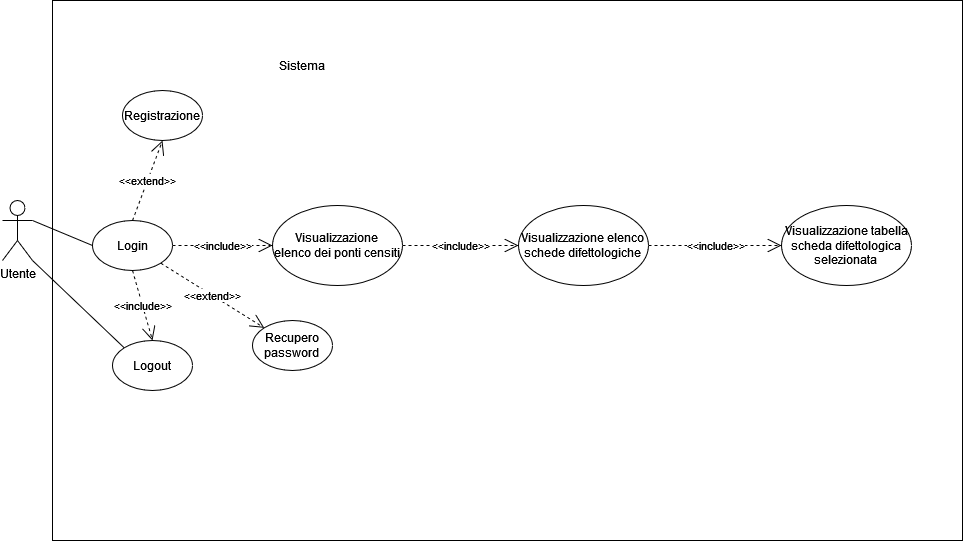

The diagram above was exported from draw.io. Its source (the exported page's mxGraphModel, read from the mxfile embedded in the PNG):
<mxGraphModel dx="1290" dy="558" grid="1" gridSize="10" guides="1" tooltips="1" connect="1" arrows="1" fold="1" page="1" pageScale="1" pageWidth="827" pageHeight="1169" math="0" shadow="0">
  <root>
    <mxCell id="0" />
    <mxCell id="1" parent="0" />
    <mxCell id="xNjNciee7jOgvN7jqE_8-21" value="" style="rounded=0;whiteSpace=wrap;html=1;" parent="1" vertex="1">
      <mxGeometry x="120" y="20" width="910" height="540" as="geometry" />
    </mxCell>
    <mxCell id="xNjNciee7jOgvN7jqE_8-1" value="Utente" style="shape=umlActor;verticalLabelPosition=bottom;verticalAlign=top;html=1;" parent="1" vertex="1">
      <mxGeometry x="70" y="220" width="30" height="60" as="geometry" />
    </mxCell>
    <mxCell id="xNjNciee7jOgvN7jqE_8-2" value="&lt;div&gt;Login&lt;/div&gt;" style="ellipse;whiteSpace=wrap;html=1;movable=1;resizable=1;rotatable=1;deletable=1;editable=1;locked=0;connectable=1;" parent="1" vertex="1">
      <mxGeometry x="160" y="240" width="80" height="50" as="geometry" />
    </mxCell>
    <mxCell id="xNjNciee7jOgvN7jqE_8-3" value="&lt;div&gt;Logout&lt;/div&gt;" style="ellipse;whiteSpace=wrap;html=1;" parent="1" vertex="1">
      <mxGeometry x="180" y="360" width="80" height="50" as="geometry" />
    </mxCell>
    <mxCell id="xNjNciee7jOgvN7jqE_8-4" value="&lt;div&gt;Visualizzazione&lt;/div&gt;&lt;div&gt;elenco dei ponti censiti&lt;br&gt;&lt;/div&gt;" style="ellipse;whiteSpace=wrap;html=1;" parent="1" vertex="1">
      <mxGeometry x="340" y="225" width="130" height="80" as="geometry" />
    </mxCell>
    <mxCell id="xNjNciee7jOgvN7jqE_8-13" value="&lt;div&gt;Visualizzazione elenco&lt;br&gt;&lt;/div&gt;&lt;div&gt;schede difettologiche&lt;br&gt;&lt;/div&gt;" style="ellipse;whiteSpace=wrap;html=1;" parent="1" vertex="1">
      <mxGeometry x="586" y="225" width="130" height="80" as="geometry" />
    </mxCell>
    <mxCell id="xNjNciee7jOgvN7jqE_8-14" value="&lt;div&gt;Visualizzazione tabella scheda difettologica&lt;/div&gt;&lt;div&gt;selezionata&lt;br&gt;&lt;/div&gt;" style="ellipse;whiteSpace=wrap;html=1;" parent="1" vertex="1">
      <mxGeometry x="849" y="225" width="130" height="80" as="geometry" />
    </mxCell>
    <mxCell id="xNjNciee7jOgvN7jqE_8-15" value="" style="endArrow=none;html=1;rounded=0;entryX=1;entryY=0.3333333333333333;entryDx=0;entryDy=0;entryPerimeter=0;exitX=0;exitY=0.5;exitDx=0;exitDy=0;" parent="1" source="xNjNciee7jOgvN7jqE_8-2" target="xNjNciee7jOgvN7jqE_8-1" edge="1">
      <mxGeometry width="50" height="50" relative="1" as="geometry">
        <mxPoint x="60" y="440" as="sourcePoint" />
        <mxPoint x="110" y="390" as="targetPoint" />
      </mxGeometry>
    </mxCell>
    <mxCell id="xNjNciee7jOgvN7jqE_8-16" value="" style="endArrow=none;html=1;rounded=0;entryX=1;entryY=1;entryDx=0;entryDy=0;entryPerimeter=0;exitX=0;exitY=0;exitDx=0;exitDy=0;" parent="1" source="xNjNciee7jOgvN7jqE_8-3" target="xNjNciee7jOgvN7jqE_8-1" edge="1">
      <mxGeometry width="50" height="50" relative="1" as="geometry">
        <mxPoint x="170" y="275" as="sourcePoint" />
        <mxPoint x="110" y="250" as="targetPoint" />
      </mxGeometry>
    </mxCell>
    <mxCell id="xNjNciee7jOgvN7jqE_8-17" value="&amp;lt;&amp;lt;include&amp;gt;&amp;gt;" style="endArrow=open;endSize=12;dashed=1;html=1;rounded=0;exitX=0.5;exitY=1;exitDx=0;exitDy=0;entryX=0.5;entryY=0;entryDx=0;entryDy=0;" parent="1" source="xNjNciee7jOgvN7jqE_8-2" target="xNjNciee7jOgvN7jqE_8-3" edge="1">
      <mxGeometry width="160" relative="1" as="geometry">
        <mxPoint x="170" y="480" as="sourcePoint" />
        <mxPoint x="330" y="480" as="targetPoint" />
      </mxGeometry>
    </mxCell>
    <mxCell id="xNjNciee7jOgvN7jqE_8-18" value="&amp;lt;&amp;lt;include&amp;gt;&amp;gt;" style="endArrow=open;endSize=12;dashed=1;html=1;rounded=0;exitX=1;exitY=0.5;exitDx=0;exitDy=0;entryX=0;entryY=0.5;entryDx=0;entryDy=0;" parent="1" source="xNjNciee7jOgvN7jqE_8-2" target="xNjNciee7jOgvN7jqE_8-4" edge="1">
      <mxGeometry width="160" relative="1" as="geometry">
        <mxPoint x="210" y="300" as="sourcePoint" />
        <mxPoint x="230" y="370" as="targetPoint" />
      </mxGeometry>
    </mxCell>
    <mxCell id="xNjNciee7jOgvN7jqE_8-19" value="&amp;lt;&amp;lt;include&amp;gt;&amp;gt;" style="endArrow=open;endSize=12;dashed=1;html=1;rounded=0;exitX=1;exitY=0.5;exitDx=0;exitDy=0;entryX=0;entryY=0.5;entryDx=0;entryDy=0;" parent="1" source="xNjNciee7jOgvN7jqE_8-4" target="xNjNciee7jOgvN7jqE_8-13" edge="1">
      <mxGeometry width="160" relative="1" as="geometry">
        <mxPoint x="250" y="275" as="sourcePoint" />
        <mxPoint x="350" y="275" as="targetPoint" />
      </mxGeometry>
    </mxCell>
    <mxCell id="xNjNciee7jOgvN7jqE_8-20" value="&amp;lt;&amp;lt;include&amp;gt;&amp;gt;" style="endArrow=open;endSize=12;dashed=1;html=1;rounded=0;exitX=1;exitY=0.5;exitDx=0;exitDy=0;entryX=0;entryY=0.5;entryDx=0;entryDy=0;" parent="1" source="xNjNciee7jOgvN7jqE_8-13" target="xNjNciee7jOgvN7jqE_8-14" edge="1">
      <mxGeometry width="160" relative="1" as="geometry">
        <mxPoint x="480" y="275" as="sourcePoint" />
        <mxPoint x="596" y="275" as="targetPoint" />
      </mxGeometry>
    </mxCell>
    <mxCell id="xNjNciee7jOgvN7jqE_8-22" value="Sistema" style="text;html=1;strokeColor=none;fillColor=none;align=center;verticalAlign=middle;whiteSpace=wrap;rounded=0;" parent="1" vertex="1">
      <mxGeometry x="340" y="70" width="60" height="30" as="geometry" />
    </mxCell>
    <mxCell id="jcRtbd6ptjdIqNBT5aTP-1" value="&lt;div&gt;Registrazione&lt;/div&gt;" style="ellipse;whiteSpace=wrap;html=1;movable=1;resizable=1;rotatable=1;deletable=1;editable=1;locked=0;connectable=1;" parent="1" vertex="1">
      <mxGeometry x="190" y="110" width="80" height="50" as="geometry" />
    </mxCell>
    <mxCell id="jcRtbd6ptjdIqNBT5aTP-2" value="&lt;div&gt;Recupero&lt;/div&gt;&lt;div&gt;password&lt;br&gt;&lt;/div&gt;" style="ellipse;whiteSpace=wrap;html=1;movable=1;resizable=1;rotatable=1;deletable=1;editable=1;locked=0;connectable=1;" parent="1" vertex="1">
      <mxGeometry x="320" y="340" width="80" height="50" as="geometry" />
    </mxCell>
    <mxCell id="jcRtbd6ptjdIqNBT5aTP-3" value="&amp;lt;&amp;lt;extend&amp;gt;&amp;gt;" style="endArrow=open;endSize=12;dashed=1;html=1;rounded=0;exitX=0.5;exitY=0;exitDx=0;exitDy=0;entryX=0.5;entryY=1;entryDx=0;entryDy=0;" parent="1" source="xNjNciee7jOgvN7jqE_8-2" target="jcRtbd6ptjdIqNBT5aTP-1" edge="1">
      <mxGeometry width="160" relative="1" as="geometry">
        <mxPoint x="250" y="275" as="sourcePoint" />
        <mxPoint x="350" y="275" as="targetPoint" />
      </mxGeometry>
    </mxCell>
    <mxCell id="jcRtbd6ptjdIqNBT5aTP-4" value="&amp;lt;&amp;lt;extend&amp;gt;&amp;gt;" style="endArrow=open;endSize=12;dashed=1;html=1;rounded=0;exitX=1;exitY=1;exitDx=0;exitDy=0;entryX=0;entryY=0;entryDx=0;entryDy=0;" parent="1" source="xNjNciee7jOgvN7jqE_8-2" target="jcRtbd6ptjdIqNBT5aTP-2" edge="1">
      <mxGeometry width="160" relative="1" as="geometry">
        <mxPoint x="210" y="250" as="sourcePoint" />
        <mxPoint x="240" y="170" as="targetPoint" />
      </mxGeometry>
    </mxCell>
  </root>
</mxGraphModel>